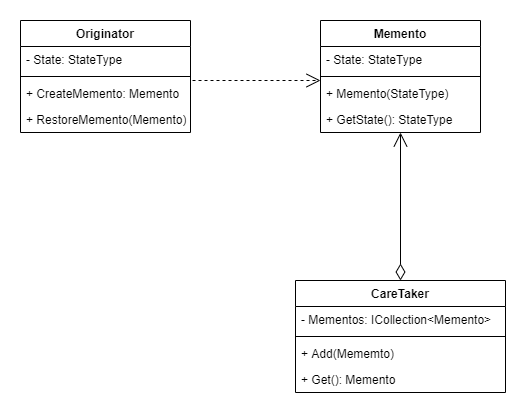

The diagram above was exported from draw.io. Its source (the exported page's mxGraphModel, read from the mxfile embedded in the PNG):
<mxGraphModel dx="1422" dy="723" grid="1" gridSize="10" guides="1" tooltips="1" connect="1" arrows="1" fold="1" page="1" pageScale="1" pageWidth="1100" pageHeight="850" background="#ffffff" math="0" shadow="0">
  <root>
    <mxCell id="0" />
    <mxCell id="1" parent="0" />
    <mxCell id="pITAPvQjm8pxLAoakgff-7" value="Memento" style="swimlane;fontStyle=1;align=center;verticalAlign=top;childLayout=stackLayout;horizontal=1;startSize=26;horizontalStack=0;resizeParent=1;resizeParentMax=0;resizeLast=0;collapsible=1;marginBottom=0;" vertex="1" parent="1">
      <mxGeometry x="500" y="260" width="160" height="112" as="geometry" />
    </mxCell>
    <mxCell id="pITAPvQjm8pxLAoakgff-8" value="- State: StateType" style="text;strokeColor=none;fillColor=none;align=left;verticalAlign=top;spacingLeft=4;spacingRight=4;overflow=hidden;rotatable=0;points=[[0,0.5],[1,0.5]];portConstraint=eastwest;" vertex="1" parent="pITAPvQjm8pxLAoakgff-7">
      <mxGeometry y="26" width="160" height="26" as="geometry" />
    </mxCell>
    <mxCell id="pITAPvQjm8pxLAoakgff-9" value="" style="line;strokeWidth=1;fillColor=none;align=left;verticalAlign=middle;spacingTop=-1;spacingLeft=3;spacingRight=3;rotatable=0;labelPosition=right;points=[];portConstraint=eastwest;" vertex="1" parent="pITAPvQjm8pxLAoakgff-7">
      <mxGeometry y="52" width="160" height="8" as="geometry" />
    </mxCell>
    <mxCell id="pITAPvQjm8pxLAoakgff-10" value="+ Memento(StateType)" style="text;strokeColor=none;fillColor=none;align=left;verticalAlign=top;spacingLeft=4;spacingRight=4;overflow=hidden;rotatable=0;points=[[0,0.5],[1,0.5]];portConstraint=eastwest;" vertex="1" parent="pITAPvQjm8pxLAoakgff-7">
      <mxGeometry y="60" width="160" height="26" as="geometry" />
    </mxCell>
    <mxCell id="pITAPvQjm8pxLAoakgff-11" value="+ GetState(): StateType" style="text;strokeColor=none;fillColor=none;align=left;verticalAlign=top;spacingLeft=4;spacingRight=4;overflow=hidden;rotatable=0;points=[[0,0.5],[1,0.5]];portConstraint=eastwest;" vertex="1" parent="pITAPvQjm8pxLAoakgff-7">
      <mxGeometry y="86" width="160" height="26" as="geometry" />
    </mxCell>
    <mxCell id="pITAPvQjm8pxLAoakgff-17" value="" style="endArrow=open;endSize=12;dashed=1;html=1;entryX=0;entryY=0;entryDx=0;entryDy=0;entryPerimeter=0;" edge="1" parent="1" target="pITAPvQjm8pxLAoakgff-10">
      <mxGeometry x="-0.5" y="90" width="160" relative="1" as="geometry">
        <mxPoint x="372" y="320" as="sourcePoint" />
        <mxPoint x="470" y="320" as="targetPoint" />
        <mxPoint as="offset" />
      </mxGeometry>
    </mxCell>
    <mxCell id="pITAPvQjm8pxLAoakgff-18" value="" style="group" vertex="1" connectable="0" parent="1">
      <mxGeometry x="200" y="260" width="170" height="112" as="geometry" />
    </mxCell>
    <mxCell id="pITAPvQjm8pxLAoakgff-1" value="Originator" style="swimlane;fontStyle=1;align=center;verticalAlign=top;childLayout=stackLayout;horizontal=1;startSize=26;horizontalStack=0;resizeParent=1;resizeParentMax=0;resizeLast=0;collapsible=1;marginBottom=0;" vertex="1" parent="pITAPvQjm8pxLAoakgff-18">
      <mxGeometry width="170" height="112" as="geometry" />
    </mxCell>
    <mxCell id="pITAPvQjm8pxLAoakgff-2" value="- State: StateType" style="text;strokeColor=none;fillColor=none;align=left;verticalAlign=top;spacingLeft=4;spacingRight=4;overflow=hidden;rotatable=0;points=[[0,0.5],[1,0.5]];portConstraint=eastwest;" vertex="1" parent="pITAPvQjm8pxLAoakgff-1">
      <mxGeometry y="26" width="170" height="26" as="geometry" />
    </mxCell>
    <mxCell id="pITAPvQjm8pxLAoakgff-3" value="" style="line;strokeWidth=1;fillColor=none;align=left;verticalAlign=middle;spacingTop=-1;spacingLeft=3;spacingRight=3;rotatable=0;labelPosition=right;points=[];portConstraint=eastwest;" vertex="1" parent="pITAPvQjm8pxLAoakgff-1">
      <mxGeometry y="52" width="170" height="8" as="geometry" />
    </mxCell>
    <mxCell id="pITAPvQjm8pxLAoakgff-4" value="+ CreateMemento: Memento" style="text;strokeColor=none;fillColor=none;align=left;verticalAlign=top;spacingLeft=4;spacingRight=4;overflow=hidden;rotatable=0;points=[[0,0.5],[1,0.5]];portConstraint=eastwest;" vertex="1" parent="pITAPvQjm8pxLAoakgff-1">
      <mxGeometry y="60" width="170" height="26" as="geometry" />
    </mxCell>
    <mxCell id="pITAPvQjm8pxLAoakgff-5" value="+ RestoreMemento(Memento)" style="text;strokeColor=none;fillColor=none;align=left;verticalAlign=top;spacingLeft=4;spacingRight=4;overflow=hidden;rotatable=0;points=[[0,0.5],[1,0.5]];portConstraint=eastwest;" vertex="1" parent="pITAPvQjm8pxLAoakgff-1">
      <mxGeometry y="86" width="170" height="26" as="geometry" />
    </mxCell>
    <mxCell id="pITAPvQjm8pxLAoakgff-12" value="CareTaker" style="swimlane;fontStyle=1;align=center;verticalAlign=top;childLayout=stackLayout;horizontal=1;startSize=26;horizontalStack=0;resizeParent=1;resizeParentMax=0;resizeLast=0;collapsible=1;marginBottom=0;" vertex="1" parent="1">
      <mxGeometry x="475" y="520" width="210" height="112" as="geometry" />
    </mxCell>
    <mxCell id="pITAPvQjm8pxLAoakgff-13" value="- Mementos: ICollection&lt;Memento&gt;" style="text;strokeColor=none;fillColor=none;align=left;verticalAlign=top;spacingLeft=4;spacingRight=4;overflow=hidden;rotatable=0;points=[[0,0.5],[1,0.5]];portConstraint=eastwest;" vertex="1" parent="pITAPvQjm8pxLAoakgff-12">
      <mxGeometry y="26" width="210" height="26" as="geometry" />
    </mxCell>
    <mxCell id="pITAPvQjm8pxLAoakgff-14" value="" style="line;strokeWidth=1;fillColor=none;align=left;verticalAlign=middle;spacingTop=-1;spacingLeft=3;spacingRight=3;rotatable=0;labelPosition=right;points=[];portConstraint=eastwest;" vertex="1" parent="pITAPvQjm8pxLAoakgff-12">
      <mxGeometry y="52" width="210" height="8" as="geometry" />
    </mxCell>
    <mxCell id="pITAPvQjm8pxLAoakgff-15" value="+ Add(Mememto)" style="text;strokeColor=none;fillColor=none;align=left;verticalAlign=top;spacingLeft=4;spacingRight=4;overflow=hidden;rotatable=0;points=[[0,0.5],[1,0.5]];portConstraint=eastwest;" vertex="1" parent="pITAPvQjm8pxLAoakgff-12">
      <mxGeometry y="60" width="210" height="26" as="geometry" />
    </mxCell>
    <mxCell id="pITAPvQjm8pxLAoakgff-16" value="+ Get(): Memento" style="text;strokeColor=none;fillColor=none;align=left;verticalAlign=top;spacingLeft=4;spacingRight=4;overflow=hidden;rotatable=0;points=[[0,0.5],[1,0.5]];portConstraint=eastwest;" vertex="1" parent="pITAPvQjm8pxLAoakgff-12">
      <mxGeometry y="86" width="210" height="26" as="geometry" />
    </mxCell>
    <mxCell id="pITAPvQjm8pxLAoakgff-19" value="" style="endArrow=open;html=1;endSize=12;startArrow=diamondThin;startSize=14;startFill=0;align=left;verticalAlign=bottom;exitX=0.5;exitY=0;exitDx=0;exitDy=0;" edge="1" parent="1" source="pITAPvQjm8pxLAoakgff-12" target="pITAPvQjm8pxLAoakgff-11">
      <mxGeometry x="-1" y="67" relative="1" as="geometry">
        <mxPoint x="180" y="520" as="sourcePoint" />
        <mxPoint x="564" y="372" as="targetPoint" />
        <mxPoint x="-30" y="7" as="offset" />
      </mxGeometry>
    </mxCell>
  </root>
</mxGraphModel>